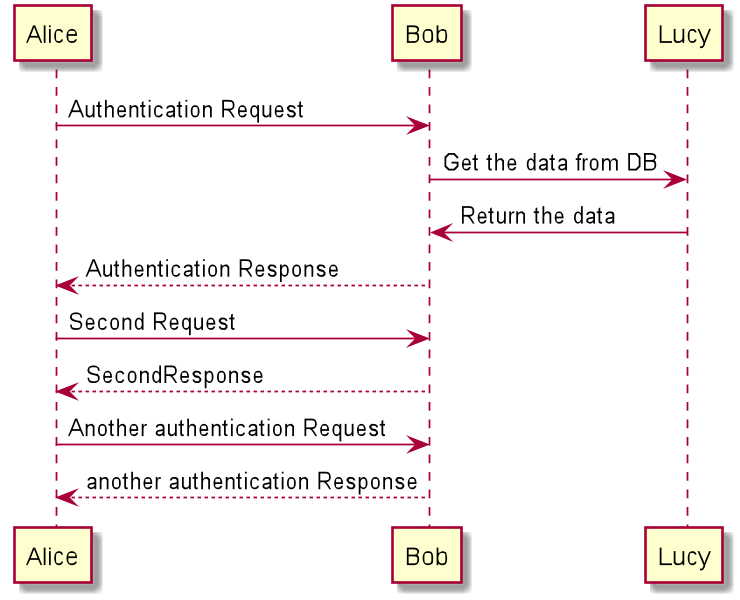

The diagram above was rendered by PlantUML. Its source (embedded in the PNG):
@startuml
Alice -> Bob: Authentication Request
Bob -> Lucy: Get the data from DB

Lucy -> Bob: Return the data
Bob --> Alice: Authentication Response

Alice -> Bob: Second Request
Bob --> Alice: SecondResponse

Alice -> Bob: Another authentication Request
Alice <-- Bob: another authentication Response
@enduml